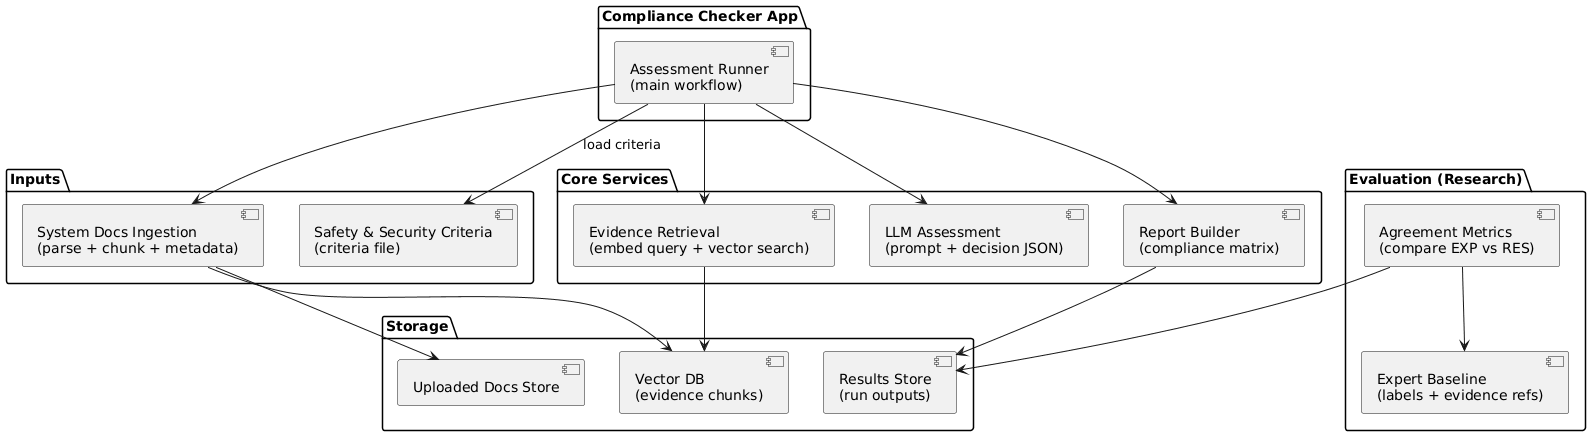

The diagram above was rendered by PlantUML. Its source (embedded in the PNG):
@startuml
' Development View - Simplified (thesis-friendly)

package "Compliance Checker App" {
  [Assessment Runner\n(main workflow)] as RUN
}

package "Inputs" {
  [System Docs Ingestion\n(parse + chunk + metadata)] as ING
  [Safety & Security Criteria\n(criteria file)] as CRITFILE
}

package "Core Services" {
  [Evidence Retrieval\n(embed query + vector search)] as RET
  [LLM Assessment\n(prompt + decision JSON)] as LLM
  [Report Builder\n(compliance matrix)] as REP
}

package "Storage" {
  [Uploaded Docs Store] as DOCS
  [Vector DB\n(evidence chunks)] as VDB
  [Results Store\n(run outputs)] as RES
}

package "Evaluation (Research)" {
  [Expert Baseline\n(labels + evidence refs)] as EXP
  [Agreement Metrics\n(compare EXP vs RES)] as MET
}

' Flow dependencies
RUN --> ING
ING --> DOCS
ING --> VDB

RUN --> CRITFILE : load criteria

RUN --> RET
RET --> VDB

RUN --> LLM
RUN --> REP

REP --> RES

MET --> EXP
MET --> RES
@enduml